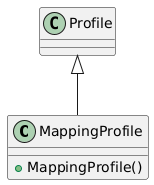

The diagram above was rendered by PlantUML. Its source (embedded in the PNG):
@startuml
class MappingProfile {
    + MappingProfile()
}
Profile <|-- MappingProfile
@enduml